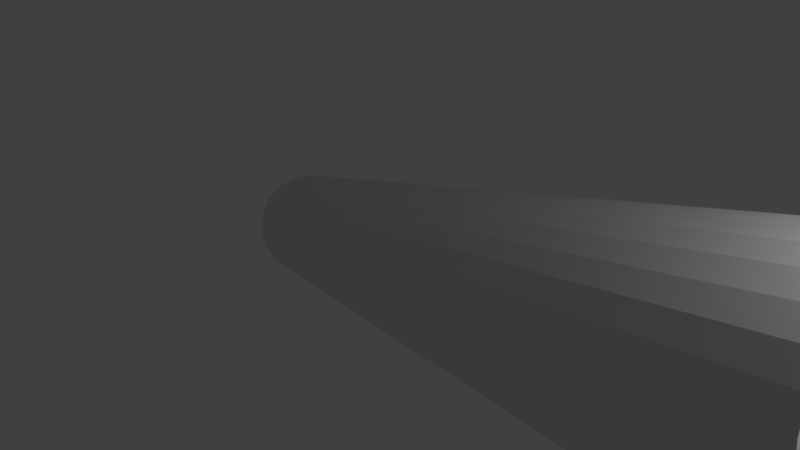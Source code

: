 # Source: Rohr.blend  (saved by Blender 2.79.0; exported with 4.5.12 LTS)
import bpy
from mathutils import Matrix  # noqa: F401  (used for matrix-valued properties, if any)

bpy.ops.wm.read_factory_settings(use_empty=True)
scene = bpy.context.scene
scene.name = 'Scene'

# ---- collections
col_collection_1 = bpy.data.collections.new('Collection 1'); scene.collection.children.link(col_collection_1)

# ---- materials (node trees are filled in below, after node groups)
mat_material_003 = bpy.data.materials.new('Material.003')
mat_material_003.alpha_threshold = 0.0
mat_material_003.use_transparent_shadow = False
mat_material_003.preview_render_type = 'CUBE'
mat_material_003.roughness = 0.5

# ---- material node trees

# ---- world
world_world = bpy.data.worlds.new('World'); scene.world = world_world
world_world.color = (0.05088, 0.05088, 0.05088)
world_world.use_sun_shadow = False
world_world.sun_shadow_jitter_overblur = 0.0
world_world.cycles.sampling_method = 'MANUAL'

# ---- cameras
cam_camera = bpy.data.cameras.new('Camera')
cam_camera.clip_end = 100.0
cam_camera.lens = 35.0
cam_camera.sensor_width = 32.0
cam_camera.sensor_height = 18.0
cam_camera.ortho_scale = 7.314
cam_camera.dof.focus_distance = 0.0
cam_camera.dof.aperture_fstop = 128.0

# ---- lights
light_lamp = bpy.data.lights.new('Lamp', 'POINT')
light_lamp.transmission_factor = 0.0
light_lamp.cutoff_distance = 30.0
light_lamp.energy = 100.0
light_lamp.shadow_buffer_clip_start = 1.001
light_lamp.shadow_soft_size = 0.1
light_lamp.shadow_maximum_resolution = 0.006
light_lamp.use_absolute_resolution = True

# ---- meshes
me_cylinder = bpy.data.meshes.new('Cylinder')
me_cylinder.from_pydata([(-0.3374, 1.037, -1.027), (-0.3374, 1.037, 0.9732), (-0.1423, 1.018, -1.027), (-0.1423, 1.018, 0.9732), (0.04529, 0.9606, -1.027), (0.04529, 0.9606, 0.9732), (0.2182, 0.8682, -1.027), (0.2182, 0.8682, 0.9732), (0.3697, 0.7438, -1.027), (0.3697, 0.7438, 0.9732), (0.4941, 0.5923, -1.027), (0.4941, 0.5923, 0.9732), (0.5865, 0.4194, -1.027), (0.5865, 0.4194, 0.9732), (0.6434, 0.2318, -1.027), (0.6434, 0.2318, 0.9732), (0.6626, 0.03674, -1.027), (0.6626, 0.03674, 0.9732), (0.6434, -0.1583, -1.027), (0.6434, -0.1583, 0.9732), (0.5865, -0.3459, -1.027), (0.5865, -0.3459, 0.9732), (0.4941, -0.5188, -1.027), (0.4941, -0.5188, 0.9732), (0.3697, -0.6704, -1.027), (0.3697, -0.6704, 0.9732), (0.2182, -0.7947, -1.027), (0.2182, -0.7947, 0.9732), (0.04529, -0.8871, -1.027), (0.04529, -0.8871, 0.9732), (-0.1423, -0.944, -1.027), (-0.1423, -0.944, 0.9732), (-0.3374, -0.9633, -1.027), (-0.3374, -0.9633, 0.9732), (-0.5325, -0.944, -1.027), (-0.5325, -0.944, 0.9732), (-0.7201, -0.8871, -1.027), (-0.7201, -0.8871, 0.9732), (-0.893, -0.7947, -1.027), (-0.893, -0.7947, 0.9732), (-1.044, -0.6704, -1.027), (-1.044, -0.6704, 0.9732), (-1.169, -0.5188, -1.027), (-1.169, -0.5188, 0.9732), (-1.261, -0.3459, -1.027), (-1.261, -0.3459, 0.9732), (-1.318, -0.1583, -1.027), (-1.318, -0.1583, 0.9732), (-1.337, 0.03674, -1.027), (-1.337, 0.03674, 0.9732), (-1.318, 0.2318, -1.027), (-1.318, 0.2318, 0.9732), (-1.261, 0.4194, -1.027), (-1.261, 0.4194, 0.9732), (-1.169, 0.5923, -1.027), (-1.169, 0.5923, 0.9732), (-1.044, 0.7438, -1.027), (-1.044, 0.7438, 0.9732), (-0.893, 0.8682, -1.027), (-0.893, 0.8682, 0.9732), (-0.7201, 0.9606, -1.027), (-0.7201, 0.9606, 0.9732), (-0.5325, 1.018, -1.027), (-0.5325, 1.018, 0.9732), (-0.2398, 1.027, 0.9732), (-0.0485, 0.9891, 0.9732), (0.1317, 0.9144, 0.9732), (0.2939, 0.806, 0.9732), (0.4319, 0.6681, 0.9732), (0.5403, 0.5059, 0.9732), (0.6149, 0.3256, 0.9732), (0.653, 0.1343, 0.9732), (0.653, -0.0608, 0.9732), (0.6149, -0.2521, 0.9732), (0.5403, -0.4324, 0.9732), (0.4319, -0.5946, 0.9732), (0.2939, -0.7325, 0.9732), (0.1317, -0.8409, 0.9732), (-0.0485, -0.9156, 0.9732), (-0.2398, -0.9537, 0.9732), (-0.4349, -0.9537, 0.9732), (-0.6263, -0.9156, 0.9732), (-0.8065, -0.8409, 0.9732), (-0.9687, -0.7325, 0.9732), (-1.107, -0.5946, 0.9732), (-1.215, -0.4324, 0.9732), (-1.29, -0.2521, 0.9732), (-1.328, -0.0608, 0.9732), (-1.328, 0.1343, 0.9732), (-1.29, 0.3256, 0.9732), (-1.215, 0.5059, 0.9732), (-1.107, 0.6681, 0.9732), (-0.9687, 0.806, 0.9732), (-0.8065, 0.9144, 0.9732), (-0.6263, 0.9891, 0.9732), (-0.4349, 1.027, 0.9732), (-0.3374, 0.5807, -1.027), (-0.3374, 0.5807, 0.9732), (-0.2313, 0.5703, -1.027), (-0.2313, 0.5703, 0.9732), (-0.1292, 0.5393, -1.027), (-0.1292, 0.5393, 0.9732), (-0.03515, 0.4891, -1.027), (-0.03515, 0.4891, 0.9732), (0.04729, 0.4214, -1.027), (0.04729, 0.4214, 0.9732), (0.1149, 0.339, -1.027), (0.1149, 0.339, 0.9732), (0.1652, 0.2449, -1.027), (0.1652, 0.2449, 0.9732), (0.1962, 0.1429, -1.027), (0.1962, 0.1429, 0.9732), (0.2066, 0.03674, -1.027), (0.2066, 0.03674, 0.9732), (0.1962, -0.06939, -1.027), (0.1962, -0.06939, 0.9732), (0.1652, -0.1714, -1.027), (0.1652, -0.1714, 0.9732), (0.1149, -0.2655, -1.027), (0.1149, -0.2655, 0.9732), (0.04729, -0.3479, -1.027), (0.04729, -0.3479, 0.9732), (-0.03515, -0.4156, -1.027), (-0.03515, -0.4156, 0.9732), (-0.1292, -0.4659, -1.027), (-0.1292, -0.4659, 0.9732), (-0.2313, -0.4968, -1.027), (-0.2313, -0.4968, 0.9732), (-0.3374, -0.5073, -1.027), (-0.3374, -0.5073, 0.9732), (-0.4435, -0.4968, -1.027), (-0.4435, -0.4968, 0.9732), (-0.5456, -0.4659, -1.027), (-0.5456, -0.4659, 0.9732), (-0.6396, -0.4156, -1.027), (-0.6396, -0.4156, 0.9732), (-0.7221, -0.3479, -1.027), (-0.7221, -0.3479, 0.9732), (-0.7897, -0.2655, -1.027), (-0.7897, -0.2655, 0.9732), (-0.84, -0.1714, -1.027), (-0.84, -0.1714, 0.9732), (-0.8709, -0.06939, -1.027), (-0.8709, -0.06939, 0.9732), (-0.8814, 0.03674, -1.027), (-0.8814, 0.03674, 0.9732), (-0.8709, 0.1429, -1.027), (-0.8709, 0.1429, 0.9732), (-0.84, 0.2449, -1.027), (-0.84, 0.2449, 0.9732), (-0.7897, 0.339, -1.027), (-0.7897, 0.339, 0.9732), (-0.7221, 0.4214, -1.027), (-0.7221, 0.4214, 0.9732), (-0.6396, 0.4891, -1.027), (-0.6396, 0.4891, 0.9732), (-0.5456, 0.5393, -1.027), (-0.5456, 0.5393, 0.9732), (-0.4435, 0.5703, -1.027), (-0.4435, 0.5703, 0.9732), (-0.2845, 0.5733, 0.9732), (-0.1809, 0.5527, 0.9732), (-0.08322, 0.5123, 0.9732), (0.004669, 0.4535, 0.9732), (0.07941, 0.3788, 0.9732), (0.1381, 0.2909, 0.9732), (0.1786, 0.1933, 0.9732), (0.1992, 0.0896, 0.9732), (0.1992, -0.01612, 0.9732), (0.1786, -0.1198, 0.9732), (0.1381, -0.2174, 0.9732), (0.07941, -0.3053, 0.9732), (0.004669, -0.3801, 0.9732), (-0.08322, -0.4388, 0.9732), (-0.1809, -0.4792, 0.9732), (-0.2845, -0.4998, 0.9732), (-0.3902, -0.4998, 0.9732), (-0.4939, -0.4792, 0.9732), (-0.5916, -0.4388, 0.9732), (-0.6794, -0.3801, 0.9732), (-0.7542, -0.3053, 0.9732), (-0.8129, -0.2174, 0.9732), (-0.8534, -0.1198, 0.9732), (-0.874, -0.01612, 0.9732), (-0.874, 0.0896, 0.9732), (-0.8534, 0.1933, 0.9732), (-0.8129, 0.2909, 0.9732), (-0.7542, 0.3788, 0.9732), (-0.6794, 0.4535, 0.9732), (-0.5916, 0.5123, 0.9732), (-0.4939, 0.5527, 0.9732), (-0.3902, 0.5733, 0.9732)], [], [(0, 1, 64, 3, 2), (2, 3, 65, 5, 4), (4, 5, 66, 7, 6), (6, 7, 67, 9, 8), (8, 9, 68, 11, 10), (10, 11, 69, 13, 12), (12, 13, 70, 15, 14), (14, 15, 71, 17, 16), (16, 17, 72, 19, 18), (18, 19, 73, 21, 20), (20, 21, 74, 23, 22), (22, 23, 75, 25, 24), (24, 25, 76, 27, 26), (26, 27, 77, 29, 28), (28, 29, 78, 31, 30), (30, 31, 79, 33, 32), (32, 33, 80, 35, 34), (34, 35, 81, 37, 36), (36, 37, 82, 39, 38), (38, 39, 83, 41, 40), (40, 41, 84, 43, 42), (42, 43, 85, 45, 44), (44, 45, 86, 47, 46), (46, 47, 87, 49, 48), (48, 49, 88, 51, 50), (50, 51, 89, 53, 52), (52, 53, 90, 55, 54), (54, 55, 91, 57, 56), (56, 57, 92, 59, 58), (58, 59, 93, 61, 60), (60, 61, 94, 63, 62), (62, 63, 95, 1, 0), (96, 98, 99, 160, 97), (98, 100, 101, 161, 99), (100, 102, 103, 162, 101), (102, 104, 105, 163, 103), (104, 106, 107, 164, 105), (106, 108, 109, 165, 107), (108, 110, 111, 166, 109), (110, 112, 113, 167, 111), (112, 114, 115, 168, 113), (114, 116, 117, 169, 115), (116, 118, 119, 170, 117), (118, 120, 121, 171, 119), (120, 122, 123, 172, 121), (122, 124, 125, 173, 123), (124, 126, 127, 174, 125), (126, 128, 129, 175, 127), (128, 130, 131, 176, 129), (130, 132, 133, 177, 131), (132, 134, 135, 178, 133), (134, 136, 137, 179, 135), (136, 138, 139, 180, 137), (138, 140, 141, 181, 139), (140, 142, 143, 182, 141), (142, 144, 145, 183, 143), (144, 146, 147, 184, 145), (146, 148, 149, 185, 147), (148, 150, 151, 186, 149), (150, 152, 153, 187, 151), (152, 154, 155, 188, 153), (154, 156, 157, 189, 155), (156, 158, 159, 190, 157), (158, 96, 97, 191, 159), (0, 2, 98, 96), (64, 1, 97, 160), (2, 4, 100, 98), (65, 3, 99, 161), (4, 6, 102, 100), (66, 5, 101, 162), (6, 8, 104, 102), (67, 7, 103, 163), (8, 10, 106, 104), (68, 9, 105, 164), (10, 12, 108, 106), (69, 11, 107, 165), (12, 14, 110, 108), (70, 13, 109, 166), (14, 16, 112, 110), (71, 15, 111, 167), (16, 18, 114, 112), (72, 17, 113, 168), (18, 20, 116, 114), (73, 19, 115, 169), (20, 22, 118, 116), (74, 21, 117, 170), (22, 24, 120, 118), (75, 23, 119, 171), (24, 26, 122, 120), (76, 25, 121, 172), (26, 28, 124, 122), (77, 27, 123, 173), (28, 30, 126, 124), (78, 29, 125, 174), (30, 32, 128, 126), (79, 31, 127, 175), (32, 34, 130, 128), (80, 33, 129, 176), (34, 36, 132, 130), (81, 35, 131, 177), (36, 38, 134, 132), (82, 37, 133, 178), (38, 40, 136, 134), (83, 39, 135, 179), (40, 42, 138, 136), (84, 41, 137, 180), (42, 44, 140, 138), (85, 43, 139, 181), (44, 46, 142, 140), (86, 45, 141, 182), (46, 48, 144, 142), (87, 47, 143, 183), (48, 50, 146, 144), (88, 49, 145, 184), (50, 52, 148, 146), (89, 51, 147, 185), (52, 54, 150, 148), (90, 53, 149, 186), (54, 56, 152, 150), (91, 55, 151, 187), (56, 58, 154, 152), (92, 57, 153, 188), (58, 60, 156, 154), (93, 59, 155, 189), (60, 62, 158, 156), (94, 61, 157, 190), (62, 0, 96, 158), (95, 63, 159, 191), (3, 64, 160, 99), (5, 65, 161, 101), (7, 66, 162, 103), (9, 67, 163, 105), (11, 68, 164, 107), (13, 69, 165, 109), (15, 70, 166, 111), (17, 71, 167, 113), (19, 72, 168, 115), (21, 73, 169, 117), (23, 74, 170, 119), (25, 75, 171, 121), (27, 76, 172, 123), (29, 77, 173, 125), (31, 78, 174, 127), (33, 79, 175, 129), (35, 80, 176, 131), (37, 81, 177, 133), (39, 82, 178, 135), (41, 83, 179, 137), (43, 84, 180, 139), (45, 85, 181, 141), (47, 86, 182, 143), (49, 87, 183, 145), (51, 88, 184, 147), (53, 89, 185, 149), (55, 90, 186, 151), (57, 91, 187, 153), (59, 92, 188, 155), (61, 93, 189, 157), (63, 94, 190, 159), (1, 95, 191, 97)])
_uv = me_cylinder.uv_layers.new(name='UVMap')
_uv.uv.foreach_set('vector', [0.3856, 0.8396, 0.3885, 0.2717, 0.3969, 0.2721, 0.3996, 0.2719, 0.5569, 0.8307, 0.5569, 0.8307, 0.3996, 0.2719, 0.4079, 0.2714, 0.4104, 0.2707, 0.6393, 0.8233, 0.6393, 0.8233, 0.4104, 0.2707, 0.4176, 0.2693, 0.4239, 0.2676, 0.6984, 0.797, 0.6984, 0.797, 0.4239, 0.2676, 0.4312, 0.2653, 0.4332, 0.264, 0.773, 0.7777, 0.773, 0.7777, 0.4332, 0.264, 0.4396, 0.2611, 0.4412, 0.2594, 0.6481, 0.3926, 0.6481, 0.3926, 0.4412, 0.2594, 0.4463, 0.2558, 0.4475, 0.2538, 0.6971, 0.3556, 0.6971, 0.3556, 0.4475, 0.2538, 0.4507, 0.2496, 0.4533, 0.2454, 0.7427, 0.3112, 0.7427, 0.3112, 0.4533, 0.2454, 0.4539, 0.2398, 0.4563, 0.2389, 0.7844, 0.2593, 0.7844, 0.2593, 0.4563, 0.2389, 0.4561, 0.2342, 0.4572, 0.2304, 0.7501, 0.2024, 0.7501, 0.2024, 0.4572, 0.2304, 0.4538, 0.2241, 0.4545, 0.2238, 0.7108, 0.1523, 0.7108, 0.1523, 0.4545, 0.2238, 0.4506, 0.219, 0.4478, 0.2153, 0.6673, 0.1093, 0.6673, 0.1093, 0.4478, 0.2153, 0.4449, 0.2129, 0.4419, 0.2105, 0.6201, 0.07321, 0.6201, 0.07321, 0.4419, 0.2105, 0.436, 0.2066, 0.4335, 0.2055, 0.57, 0.04417, 0.57, 0.04417, 0.4335, 0.2055, 0.4271, 0.2026, 0.4209, 0.2001, 0.5175, 0.02228, 0.5175, 0.02228, 0.4209, 0.2001, 0.4139, 0.1979, 0.4073, 0.1962, 0.4633, 0.007595, 0.4633, 0.007595, 0.4073, 0.1962, 0.3998, 0.1943, 0.3968, 0.1944, 0.408, 0.0001895, 0.408, 0.0001895, 0.3968, 0.1944, 0.3891, 0.1935, 0.3861, 0.1939, 0.3522, 0.0001016, 0.3522, 0.0001016, 0.3861, 0.1939, 0.3789, 0.1943, 0.3722, 0.1951, 0.2966, 0.007364, 0.2966, 0.007364, 0.3722, 0.1951, 0.3649, 0.1959, 0.3622, 0.1971, 0.2416, 0.02202, 0.2416, 0.02202, 0.3622, 0.1971, 0.3556, 0.1988, 0.3531, 0.2003, 0.1881, 0.0441, 0.1881, 0.0441, 0.3531, 0.2003, 0.3477, 0.203, 0.3426, 0.206, 0.1364, 0.07363, 0.1364, 0.07363, 0.3426, 0.206, 0.3387, 0.2095, 0.3366, 0.2113, 0.08748, 0.1106, 0.08748, 0.1106, 0.3366, 0.2113, 0.3336, 0.2152, 0.3307, 0.2191, 0.04179, 0.1551, 0.04179, 0.1551, 0.3307, 0.2191, 0.3292, 0.2234, 0.3276, 0.2276, 0.0001016, 0.2071, 0.0001016, 0.2071, 0.3276, 0.2276, 0.3279, 0.2319, 0.3281, 0.2363, 0.03447, 0.2642, 0.03447, 0.2642, 0.3281, 0.2363, 0.33, 0.2407, 0.3314, 0.245, 0.07379, 0.3143, 0.07379, 0.3143, 0.3314, 0.245, 0.3361, 0.2491, 0.3359, 0.251, 0.1174, 0.3575, 0.1174, 0.3575, 0.3359, 0.251, 0.3406, 0.2547, 0.3436, 0.2582, 0.1646, 0.3936, 0.1646, 0.3936, 0.3436, 0.2582, 0.3498, 0.2615, 0.3534, 0.2639, 0.2148, 0.4226, 0.2148, 0.4226, 0.3534, 0.2639, 0.3615, 0.2665, 0.3637, 0.2675, 0.2672, 0.4444, 0.2672, 0.4444, 0.3637, 0.2675, 0.3702, 0.2691, 0.3773, 0.2708, 0.201, 0.8174, 0.201, 0.8174, 0.3773, 0.2708, 0.3857, 0.2718, 0.3885, 0.2717, 0.3856, 0.8396, 0.8776, 0.07983, 0.8766, 0.06621, 0.8004, 0.7614, 0.7952, 0.7416, 0.7915, 0.7214, 0.8766, 0.06621, 0.8753, 0.04682, 0.8135, 0.8044, 0.8061, 0.7832, 0.8004, 0.7614, 0.8753, 0.04682, 0.8731, 0.02487, 0.8311, 0.8502, 0.8214, 0.8276, 0.8135, 0.8044, 0.8731, 0.02487, 0.87, 0.0001016, 0.8538, 0.8987, 0.8415, 0.8749, 0.8311, 0.8502, 0.87, 0.0001016, 0.8667, 0.02257, 0.8812, 0.8993, 0.8672, 0.9999, 0.8538, 0.8987, 0.8667, 0.02257, 0.8644, 0.04201, 0.9042, 0.852, 0.8937, 0.8761, 0.8812, 0.8993, 0.8644, 0.04201, 0.8629, 0.05861, 0.9223, 0.8071, 0.9142, 0.8299, 0.9042, 0.852, 0.8629, 0.05861, 0.8623, 0.07663, 0.936, 0.7648, 0.93, 0.7862, 0.9223, 0.8071, 0.8623, 0.07663, 0.8625, 0.09259, 0.9455, 0.7253, 0.9416, 0.7452, 0.936, 0.7648, 0.8625, 0.09259, 0.8626, 0.1029, 0.9513, 0.6885, 0.9492, 0.707, 0.9455, 0.7253, 0.8626, 0.1029, 0.8636, 0.1151, 0.9538, 0.6547, 0.9532, 0.6717, 0.9513, 0.6885, 0.8636, 0.1151, 0.8642, 0.122, 0.9532, 0.624, 0.9541, 0.6393, 0.9538, 0.6547, 0.8642, 0.122, 0.8656, 0.1307, 0.9498, 0.5964, 0.9521, 0.6101, 0.9532, 0.624, 0.8656, 0.1307, 0.8664, 0.1349, 0.9441, 0.572, 0.9475, 0.5841, 0.9498, 0.5964, 0.8664, 0.1349, 0.8672, 0.1378, 0.9364, 0.5509, 0.9407, 0.5613, 0.9441, 0.572, 0.8672, 0.1378, 0.8685, 0.1408, 0.9269, 0.5332, 0.932, 0.5419, 0.9364, 0.5509, 0.8685, 0.1408, 0.8694, 0.1445, 0.916, 0.519, 0.9217, 0.5259, 0.9269, 0.5332, 0.8694, 0.1445, 0.8703, 0.147, 0.904, 0.5081, 0.9102, 0.5133, 0.916, 0.519, 0.8703, 0.147, 0.8711, 0.1488, 0.8911, 0.5008, 0.8977, 0.5042, 0.904, 0.5081, 0.8711, 0.1488, 0.8719, 0.15, 0.8778, 0.497, 0.8845, 0.4986, 0.8911, 0.5008, 0.8719, 0.15, 0.8727, 0.1505, 0.8643, 0.4966, 0.871, 0.4965, 0.8778, 0.497, 0.8727, 0.1505, 0.8735, 0.1504, 0.8508, 0.4998, 0.8575, 0.498, 0.8643, 0.4966, 0.8735, 0.1504, 0.8744, 0.1473, 0.8378, 0.5065, 0.8442, 0.5029, 0.8508, 0.4998, 0.8744, 0.1473, 0.8751, 0.1459, 0.8255, 0.5168, 0.8314, 0.5114, 0.8378, 0.5065, 0.8751, 0.1459, 0.8761, 0.1407, 0.8142, 0.5305, 0.8196, 0.5234, 0.8255, 0.5168, 0.8761, 0.1407, 0.8769, 0.1347, 0.8043, 0.5477, 0.8089, 0.5389, 0.8142, 0.5305, 0.8769, 0.1347, 0.8776, 0.1276, 0.7961, 0.5683, 0.7998, 0.5578, 0.8043, 0.5477, 0.8776, 0.1276, 0.8778, 0.122, 0.7898, 0.5924, 0.7925, 0.5802, 0.7961, 0.5683, 0.8778, 0.122, 0.8783, 0.1124, 0.7859, 0.6198, 0.7873, 0.606, 0.7898, 0.5924, 0.8783, 0.1124, 0.8782, 0.1041, 0.7846, 0.6504, 0.7846, 0.6351, 0.7859, 0.6198, 0.8782, 0.1041, 0.8782, 0.09136, 0.7864, 0.6843, 0.7848, 0.6674, 0.7846, 0.6504, 0.8782, 0.09136, 0.8776, 0.07983, 0.7915, 0.7214, 0.7882, 0.703, 0.7864, 0.6843, 0.4508, 9.998e-05, 0.5492, 0.0001002, 0.5268, 0.2281, 0.4732, 0.2281, 0.5, 0.9999, 0.4508, 0.9999, 0.4732, 0.7719, 0.5, 0.7708, 0.5492, 0.0001002, 0.6458, 0.01931, 0.5793, 0.2385, 0.5268, 0.2281, 0.5975, 0.9903, 0.5492, 0.9999, 0.5268, 0.7719, 0.5528, 0.7656, 0.6458, 0.01931, 0.7368, 0.05699, 0.6288, 0.259, 0.5793, 0.2385, 0.6913, 0.9618, 0.6458, 0.9807, 0.5793, 0.7615, 0.6036, 0.7502, 0.7368, 0.05699, 0.8187, 0.1117, 0.6734, 0.2888, 0.6288, 0.259, 0.7777, 0.9157, 0.7368, 0.943, 0.6288, 0.741, 0.6505, 0.7252, 0.8187, 0.1117, 0.8883, 0.1813, 0.7112, 0.3266, 0.6734, 0.2888, 0.8535, 0.8535, 0.8187, 0.8883, 0.6734, 0.7112, 0.6915, 0.6915, 0.8883, 0.1813, 0.943, 0.2632, 0.741, 0.3712, 0.7112, 0.3266, 0.9157, 0.7777, 0.8883, 0.8187, 0.7112, 0.6734, 0.7252, 0.6505, 0.943, 0.2632, 0.9807, 0.3542, 0.7615, 0.4207, 0.741, 0.3712, 0.9618, 0.6913, 0.943, 0.7368, 0.741, 0.6288, 0.7502, 0.6037, 0.9807, 0.3542, 0.9999, 0.4508, 0.7719, 0.4732, 0.7615, 0.4207, 0.9903, 0.5975, 0.9807, 0.6458, 0.7615, 0.5793, 0.7656, 0.5528, 0.9999, 0.4508, 0.9999, 0.5492, 0.7719, 0.5268, 0.7719, 0.4732, 0.9999, 0.5, 0.9999, 0.5492, 0.7719, 0.5268, 0.7708, 0.5, 0.9999, 0.5492, 0.9807, 0.6458, 0.7615, 0.5793, 0.7719, 0.5268, 0.9903, 0.4025, 0.9999, 0.4508, 0.7719, 0.4732, 0.7656, 0.4472, 0.9807, 0.6458, 0.943, 0.7368, 0.741, 0.6288, 0.7615, 0.5793, 0.9618, 0.3087, 0.9807, 0.3542, 0.7615, 0.4207, 0.7502, 0.3964, 0.943, 0.7368, 0.8883, 0.8187, 0.7112, 0.6734, 0.741, 0.6288, 0.9157, 0.2223, 0.943, 0.2632, 0.741, 0.3712, 0.7252, 0.3495, 0.8883, 0.8187, 0.8187, 0.8883, 0.6734, 0.7112, 0.7112, 0.6734, 0.8535, 0.1465, 0.8883, 0.1813, 0.7112, 0.3266, 0.6915, 0.3085, 0.8187, 0.8883, 0.7368, 0.943, 0.6288, 0.741, 0.6734, 0.7112, 0.7777, 0.08435, 0.8187, 0.1117, 0.6734, 0.2888, 0.6505, 0.2748, 0.7368, 0.943, 0.6458, 0.9807, 0.5793, 0.7615, 0.6288, 0.741, 0.6913, 0.03815, 0.7368, 0.05699, 0.6288, 0.259, 0.6037, 0.2498, 0.6458, 0.9807, 0.5492, 0.9999, 0.5268, 0.772, 0.5793, 0.7615, 0.5975, 0.009705, 0.6458, 0.01931, 0.5793, 0.2385, 0.5528, 0.2344, 0.5492, 0.9999, 0.4508, 0.9999, 0.4732, 0.7719, 0.5268, 0.772, 0.5, 9.998e-05, 0.5492, 9.998e-05, 0.5268, 0.228, 0.5, 0.2292, 0.4508, 0.9999, 0.3542, 0.9807, 0.4207, 0.7615, 0.4732, 0.7719, 0.4025, 0.009706, 0.4508, 0.0001, 0.4732, 0.2281, 0.4472, 0.2344, 0.3542, 0.9807, 0.2632, 0.943, 0.3712, 0.741, 0.4207, 0.7615, 0.3087, 0.03815, 0.3542, 0.01931, 0.4207, 0.2385, 0.3964, 0.2498, 0.2632, 0.943, 0.1813, 0.8883, 0.3266, 0.7112, 0.3712, 0.741, 0.2223, 0.08435, 0.2632, 0.05699, 0.3712, 0.259, 0.3495, 0.2748, 0.1813, 0.8883, 0.1117, 0.8187, 0.2888, 0.6734, 0.3266, 0.7112, 0.1465, 0.1465, 0.1813, 0.1117, 0.3266, 0.2888, 0.3085, 0.3085, 0.1117, 0.8187, 0.05699, 0.7368, 0.259, 0.6288, 0.2888, 0.6734, 0.08435, 0.2223, 0.1117, 0.1813, 0.2888, 0.3266, 0.2748, 0.3495, 0.05699, 0.7368, 0.01931, 0.6458, 0.2385, 0.5793, 0.259, 0.6288, 0.03815, 0.3087, 0.05699, 0.2632, 0.259, 0.3712, 0.2498, 0.3963, 0.01931, 0.6458, 9.998e-05, 0.5492, 0.228, 0.5268, 0.2385, 0.5793, 0.009705, 0.4025, 0.01931, 0.3542, 0.2385, 0.4207, 0.2344, 0.4472, 9.998e-05, 0.5492, 0.0001003, 0.4508, 0.2281, 0.4732, 0.228, 0.5268, 0.0001, 0.5, 9.998e-05, 0.4508, 0.228, 0.4732, 0.2292, 0.5, 0.0001003, 0.4508, 0.01931, 0.3542, 0.2385, 0.4207, 0.2281, 0.4732, 0.009706, 0.5975, 0.0001001, 0.5492, 0.2281, 0.5268, 0.2344, 0.5528, 0.01931, 0.3542, 0.057, 0.2632, 0.259, 0.3712, 0.2385, 0.4207, 0.03815, 0.6913, 0.01931, 0.6458, 0.2385, 0.5793, 0.2498, 0.6036, 0.057, 0.2632, 0.1117, 0.1813, 0.2888, 0.3266, 0.259, 0.3712, 0.08435, 0.7777, 0.05699, 0.7368, 0.259, 0.6288, 0.2748, 0.6505, 0.1117, 0.1813, 0.1813, 0.1117, 0.3266, 0.2888, 0.2888, 0.3266, 0.1465, 0.8535, 0.1117, 0.8187, 0.2888, 0.6734, 0.3085, 0.6915, 0.1813, 0.1117, 0.2632, 0.05699, 0.3712, 0.259, 0.3266, 0.2888, 0.2223, 0.9157, 0.1813, 0.8883, 0.3266, 0.7112, 0.3495, 0.7252, 0.2632, 0.05699, 0.3542, 0.01931, 0.4207, 0.2385, 0.3712, 0.259, 0.3087, 0.9618, 0.2632, 0.943, 0.3712, 0.741, 0.3963, 0.7502, 0.3542, 0.01931, 0.4508, 9.998e-05, 0.4732, 0.2281, 0.4207, 0.2385, 0.4025, 0.9903, 0.3542, 0.9807, 0.4207, 0.7615, 0.4472, 0.7656, 0.5492, 0.9999, 0.5, 0.9999, 0.5, 0.7708, 0.5268, 0.7719, 0.6458, 0.9807, 0.5975, 0.9903, 0.5528, 0.7656, 0.5793, 0.7615, 0.7368, 0.943, 0.6913, 0.9618, 0.6036, 0.7502, 0.6288, 0.741, 0.8187, 0.8883, 0.7777, 0.9157, 0.6505, 0.7252, 0.6734, 0.7112, 0.8883, 0.8187, 0.8535, 0.8535, 0.6915, 0.6915, 0.7112, 0.6734, 0.943, 0.7368, 0.9157, 0.7777, 0.7252, 0.6505, 0.741, 0.6288, 0.9807, 0.6458, 0.9618, 0.6913, 0.7502, 0.6037, 0.7615, 0.5793, 0.9999, 0.5492, 0.9903, 0.5975, 0.7656, 0.5528, 0.7719, 0.5268, 0.9999, 0.4508, 0.9999, 0.5, 0.7708, 0.5, 0.7719, 0.4732, 0.9807, 0.3542, 0.9903, 0.4025, 0.7656, 0.4472, 0.7615, 0.4207, 0.943, 0.2632, 0.9618, 0.3087, 0.7502, 0.3964, 0.741, 0.3712, 0.8883, 0.1813, 0.9157, 0.2223, 0.7252, 0.3495, 0.7112, 0.3266, 0.8187, 0.1117, 0.8535, 0.1465, 0.6915, 0.3085, 0.6734, 0.2888, 0.7368, 0.05699, 0.7777, 0.08435, 0.6505, 0.2748, 0.6288, 0.259, 0.6458, 0.01931, 0.6913, 0.03815, 0.6037, 0.2498, 0.5793, 0.2385, 0.5492, 9.998e-05, 0.5975, 0.009705, 0.5528, 0.2344, 0.5268, 0.228, 0.4508, 0.0001, 0.5, 9.998e-05, 0.5, 0.2292, 0.4732, 0.2281, 0.3542, 0.01931, 0.4025, 0.009706, 0.4472, 0.2344, 0.4207, 0.2385, 0.2632, 0.05699, 0.3087, 0.03815, 0.3964, 0.2498, 0.3712, 0.259, 0.1813, 0.1117, 0.2223, 0.08435, 0.3495, 0.2748, 0.3266, 0.2888, 0.1117, 0.1813, 0.1465, 0.1465, 0.3085, 0.3085, 0.2888, 0.3266, 0.05699, 0.2632, 0.08435, 0.2223, 0.2748, 0.3495, 0.259, 0.3712, 0.01931, 0.3542, 0.03815, 0.3087, 0.2498, 0.3963, 0.2385, 0.4207, 9.998e-05, 0.4508, 0.009705, 0.4025, 0.2344, 0.4472, 0.228, 0.4732, 0.0001001, 0.5492, 0.0001, 0.5, 0.2292, 0.5, 0.2281, 0.5268, 0.01931, 0.6458, 0.009706, 0.5975, 0.2344, 0.5528, 0.2385, 0.5793, 0.05699, 0.7368, 0.03815, 0.6913, 0.2498, 0.6036, 0.259, 0.6288, 0.1117, 0.8187, 0.08435, 0.7777, 0.2748, 0.6505, 0.2888, 0.6734, 0.1813, 0.8883, 0.1465, 0.8535, 0.3085, 0.6915, 0.3266, 0.7112, 0.2632, 0.943, 0.2223, 0.9157, 0.3495, 0.7252, 0.3712, 0.741, 0.3542, 0.9807, 0.3087, 0.9618, 0.3963, 0.7502, 0.4207, 0.7615, 0.4508, 0.9999, 0.4025, 0.9903, 0.4472, 0.7656, 0.4732, 0.7719])
me_cylinder.materials.append(mat_material_003)
me_cylinder.use_remesh_preserve_volume = False
me_cylinder.use_remesh_preserve_attributes = False
me_cylinder.use_mirror_vertex_groups = False
me_cylinder.update()

# ---- objects
ob_cylinder = bpy.data.objects.new('Cylinder', me_cylinder)
ob_lamp = bpy.data.objects.new('Lamp', light_lamp)
ob_camera = bpy.data.objects.new('Camera', cam_camera)

# ---- transforms, parenting, visibility, modifiers, constraints
ob_cylinder.location = (-0.04532, 0.0, 0.0)
ob_cylinder.rotation_euler = (-0.0, 1.571, 0.0)
ob_cylinder.scale = (1.0, 1.0, 7.299)
ob_cylinder.lineart.crease_threshold = 0.0
ob_lamp.location = (8.291, -0.01337, 2.495)
ob_lamp.rotation_euler = (0.6503, 0.05522, 1.866)
ob_lamp.lock_rotations_4d = False
ob_lamp.empty_display_type = 'ARROWS'
ob_lamp.color = (0.0, 0.0, 0.0, 0.0)
ob_lamp.lineart.crease_threshold = 0.0
ob_camera.location = (9.954, -3.541, 1.802)
ob_camera.rotation_euler = (7.767, 0.04079, 1.264)
ob_camera.lock_rotations_4d = False
ob_camera.empty_display_type = 'ARROWS'
ob_camera.color = (0.0, 0.0, 0.0, 0.0)
ob_camera.display_type = 'WIRE'
ob_camera.lineart.crease_threshold = 0.0

# ---- collection membership
col_collection_1.objects.link(ob_cylinder)
col_collection_1.objects.link(ob_lamp)
col_collection_1.objects.link(ob_camera)

# ---- scene / render settings (as saved in the file)
scene.camera = ob_camera
scene.frame_start = 1; scene.frame_end = 250; scene.frame_set(1)
scene.render.engine = 'BLENDER_EEVEE_NEXT'
scene.render.dither_intensity = 0.0
scene.cycles.use_denoising = False
scene.cycles.samples = 128
scene.cycles.sampling_pattern = 'TABULATED_SOBOL'
scene.cycles.use_adaptive_sampling = False
scene.cycles.use_light_tree = False
scene.cycles.blur_glossy = 0.0
scene.cycles.sample_clamp_indirect = 0.0
scene.view_settings.view_transform = 'Standard'
bpy.context.view_layer.update()
